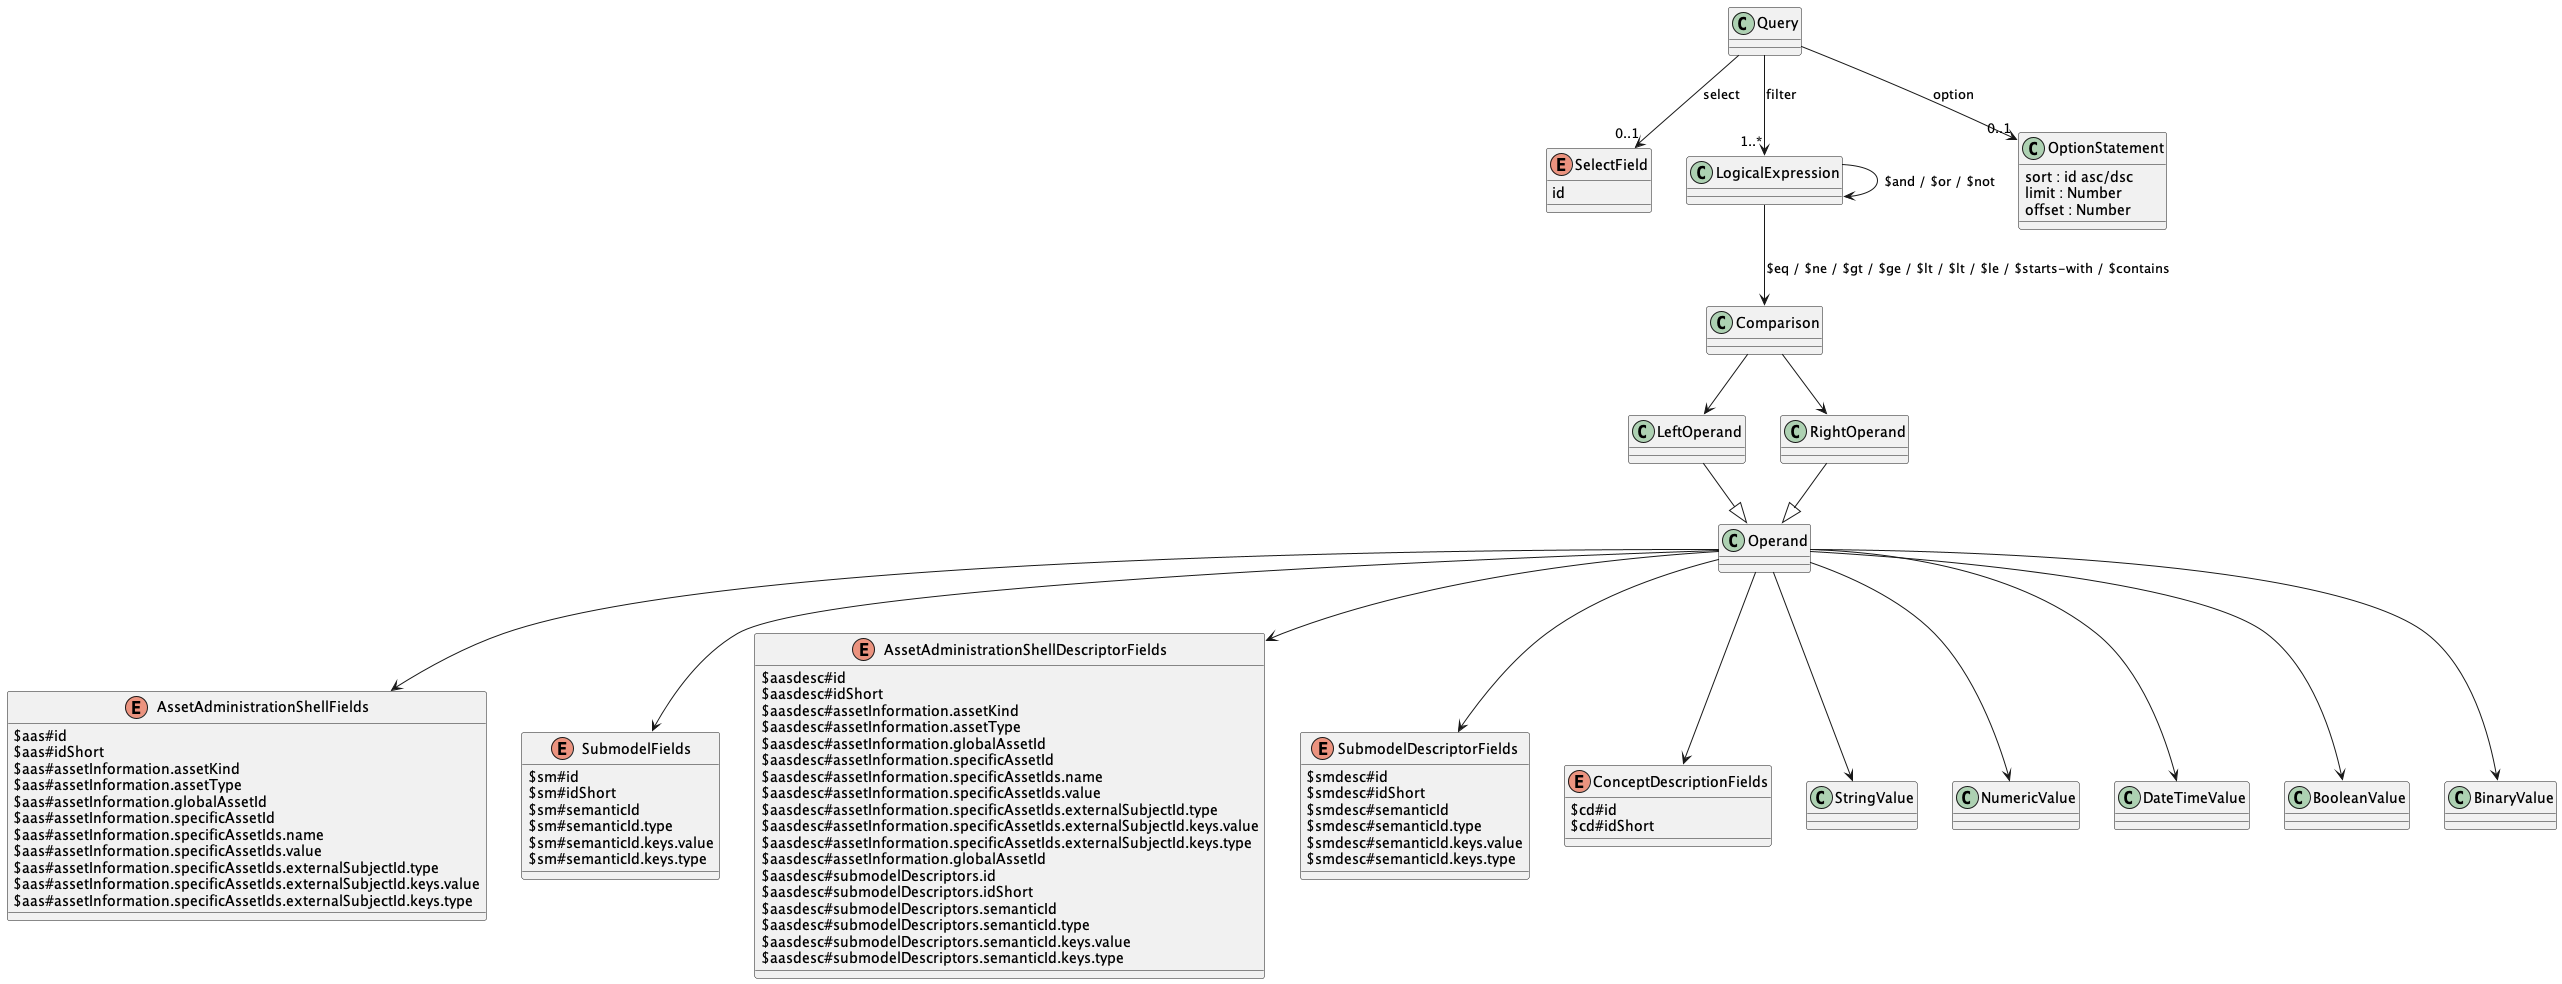

The diagram above was rendered by PlantUML. Its source (embedded in the PNG):
@startuml
class Query {
}
 
Query --> "0..1" SelectField : select
Query --> "1..*" LogicalExpression : filter
Query --> "0..1" OptionStatement : option
 
enum SelectField {
     id
}

class OptionStatement {
    sort : id asc/dsc
    limit : Number
    offset : Number
}
 
class LogicalExpression {}

LogicalExpression -->  LogicalExpression : $and / $or / $not
LogicalExpression -->  Comparison : $eq / $ne / $gt / $ge / $lt / $lt / $le / $starts-with / $contains

class Comparison {

}

Comparison --> LeftOperand
Comparison --> RightOperand

class LeftOperand {}

class RightOperand {}

LeftOperand --|> Operand 
RightOperand --|> Operand

class Operand {

}

Operand --> AssetAdministrationShellFields
Operand --> SubmodelFields
Operand --> AssetAdministrationShellDescriptorFields
Operand --> SubmodelDescriptorFields
Operand --> ConceptDescriptionFields
Operand --> StringValue
Operand --> NumericValue
Operand --> DateTimeValue
Operand --> BooleanValue
Operand --> BinaryValue

enum AssetAdministrationShellFields {
  $aas#id
  $aas#idShort
  $aas#assetInformation.assetKind
  $aas#assetInformation.assetType
  $aas#assetInformation.globalAssetId
  $aas#assetInformation.specificAssetId
  $aas#assetInformation.specificAssetIds.name
  $aas#assetInformation.specificAssetIds.value
  $aas#assetInformation.specificAssetIds.externalSubjectId.type
  $aas#assetInformation.specificAssetIds.externalSubjectId.keys.value
  $aas#assetInformation.specificAssetIds.externalSubjectId.keys.type
}
enum SubmodelFields {
    $sm#id
    $sm#idShort
    $sm#semanticId
    $sm#semanticId.type
    $sm#semanticId.keys.value
    $sm#semanticId.keys.type
}
enum ConceptDescriptionFields {
    $cd#id
    $cd#idShort
}
enum AssetAdministrationShellDescriptorFields {
    $aasdesc#id
    $aasdesc#idShort
    $aasdesc#assetInformation.assetKind
    $aasdesc#assetInformation.assetType
    $aasdesc#assetInformation.globalAssetId
    $aasdesc#assetInformation.specificAssetId
    $aasdesc#assetInformation.specificAssetIds.name
    $aasdesc#assetInformation.specificAssetIds.value
    $aasdesc#assetInformation.specificAssetIds.externalSubjectId.type
    $aasdesc#assetInformation.specificAssetIds.externalSubjectId.keys.value
    $aasdesc#assetInformation.specificAssetIds.externalSubjectId.keys.type
    $aasdesc#assetInformation.globalAssetId
    $aasdesc#submodelDescriptors.id
    $aasdesc#submodelDescriptors.idShort
    $aasdesc#submodelDescriptors.semanticId
    $aasdesc#submodelDescriptors.semanticId.type
    $aasdesc#submodelDescriptors.semanticId.keys.value
    $aasdesc#submodelDescriptors.semanticId.keys.type
}

enum SubmodelDescriptorFields {
    $smdesc#id
    $smdesc#idShort
    $smdesc#semanticId
    $smdesc#semanticId.type
    $smdesc#semanticId.keys.value
    $smdesc#semanticId.keys.type
}


@enduml